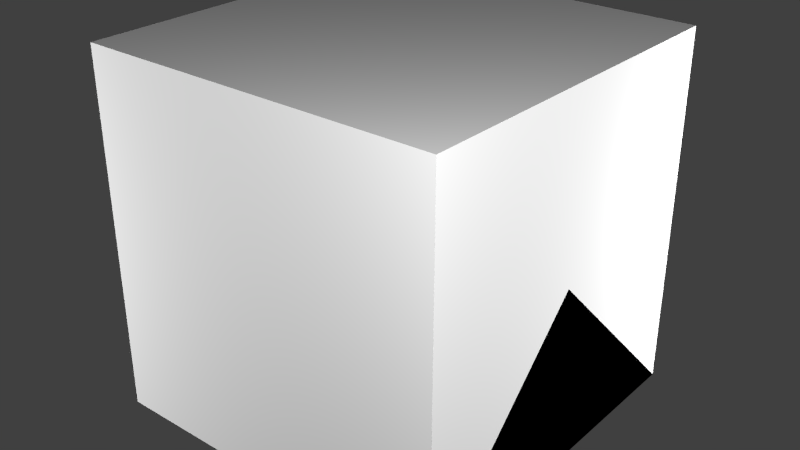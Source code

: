 # Source: ProximitySensor.blend  (saved by Blender 2.67.0; exported with 4.5.12 LTS)
import bpy
from mathutils import Matrix  # noqa: F401  (used for matrix-valued properties, if any)

bpy.ops.wm.read_factory_settings(use_empty=True)
scene = bpy.context.scene
scene.name = 'Scene'

# ---- collections
col_collection_1 = bpy.data.collections.new('Collection 1'); scene.collection.children.link(col_collection_1)

# ---- materials (node trees are filled in below, after node groups)
mat_material = bpy.data.materials.new('Material')
mat_material.alpha_threshold = 0.0
mat_material.use_transparent_shadow = False
mat_material.roughness = 0.5
mat_material.line_color = (0.0, 0.0, 0.0, 1.0)

# ---- material node trees

# ---- world
world_world = bpy.data.worlds.new('World'); scene.world = world_world
world_world.color = (0.05088, 0.05088, 0.05088)
world_world.use_sun_shadow = False
world_world.sun_shadow_jitter_overblur = 0.0
world_world.cycles.sampling_method = 'MANUAL'
world_world.cycles.sample_map_resolution = 256

# ---- lights
light_point3 = bpy.data.lights.new('Point3', 'POINT')
light_point3.transmission_factor = 0.0
light_point3.energy = 100.0
light_point3.shadow_buffer_clip_start = 0.5
light_point3.shadow_soft_size = 0.1
light_point3.shadow_maximum_resolution = 0.006
light_point3.use_absolute_resolution = True
light_point3.cycles.use_multiple_importance_sampling = False
light_point2 = bpy.data.lights.new('Point2', 'POINT')
light_point2.transmission_factor = 0.0
light_point2.energy = 100.0
light_point2.shadow_buffer_clip_start = 0.5
light_point2.shadow_soft_size = 0.1
light_point2.shadow_maximum_resolution = 0.006
light_point2.use_absolute_resolution = True
light_point2.cycles.use_multiple_importance_sampling = False
light_point1 = bpy.data.lights.new('Point1', 'POINT')
light_point1.transmission_factor = 0.0
light_point1.energy = 100.0
light_point1.shadow_buffer_clip_start = 0.5
light_point1.shadow_soft_size = 0.1
light_point1.shadow_maximum_resolution = 0.006
light_point1.use_absolute_resolution = True
light_point1.cycles.use_multiple_importance_sampling = False
light_point0 = bpy.data.lights.new('Point0', 'POINT')
light_point0.transmission_factor = 0.0
light_point0.energy = 100.0
light_point0.shadow_buffer_clip_start = 0.5
light_point0.shadow_soft_size = 0.1
light_point0.shadow_maximum_resolution = 0.006
light_point0.use_absolute_resolution = True
light_point0.cycles.use_multiple_importance_sampling = False

# ---- meshes
me_halomask = bpy.data.meshes.new('HaloMask')
me_halomask.from_pydata([(2.391e-09, 0.2025, 0.0625), (-0.1432, 0.1432, 0.0625), (-0.2025, -1.38e-08, 0.0625), (-0.1432, -0.1432, 0.0625), (2.626e-08, -0.2025, 0.0625), (0.1432, -0.1432, 0.0625), (0.2025, 3.638e-09, 0.0625), (0.1432, 0.1432, 0.0625), (-0.07159, -0.07159, 0.125), (-0.1012, -7.831e-09, 0.125), (-0.07159, 0.07159, 0.125), (5.852e-09, 0.1012, 0.125), (1.779e-08, -0.1012, 0.125), (0.07159, -0.07159, 0.125), (0.1012, 8.874e-10, 0.125), (0.07159, 0.07159, 0.125)], [], [(0, 1, 10, 11), (5, 6, 14, 13), (3, 4, 12, 8), (7, 0, 11, 15), (2, 3, 8, 9), (4, 5, 13, 12), (6, 7, 15, 14), (1, 2, 9, 10), (15, 11, 10, 9, 8, 12, 13, 14)])
_uv = me_halomask.uv_layers.new(name='UVMap')
_uv.uv.foreach_set('vector', [1.0, 0.5, 1.0, 1.0, 0.75, 1.0, 0.75, 0.625, 1.0, 0.5, 1.0, 1.0, 0.75, 1.0, 0.75, 0.625, 1.0, 0.5, 1.0, 1.0, 0.75, 1.0, 0.75, 0.625, 1.0, 0.5, 1.0, 1.0, 0.75, 1.0, 0.75, 0.625, 1.0, 0.5, 1.0, 1.0, 0.75, 1.0, 0.75, 0.625, 1.0, 0.5, 1.0, 1.0, 0.75, 1.0, 0.75, 0.625, 1.0, 0.5, 1.0, 1.0, 0.75, 1.0, 0.75, 0.625, 1.0, 0.5, 1.0, 1.0, 0.75, 1.0, 0.75, 0.625, 0.75, 0.875, 0.6875, 1.0, 0.5625, 1.0, 0.5, 0.875, 0.5, 0.625, 0.5625, 0.5, 0.6875, 0.5, 0.75, 0.625])
me_halomask.use_remesh_preserve_volume = False
me_halomask.use_remesh_preserve_attributes = False
me_halomask.use_mirror_vertex_groups = False
me_halomask.update()
me_detector = bpy.data.meshes.new('Detector')
me_detector.from_pydata([(2.391e-09, 0.2025, 0.0), (-0.1432, 0.1432, 0.0), (-0.2025, -1.38e-08, 0.0), (-0.1432, -0.1432, 0.0), (2.626e-08, -0.2025, 0.0), (0.1432, -0.1432, 0.0), (0.2025, 3.638e-09, 0.0), (0.1432, 0.1432, 0.0), (2.391e-09, 0.2025, 0.0625), (-0.1432, 0.1432, 0.0625), (-0.2025, -1.38e-08, 0.0625), (-0.1432, -0.1432, 0.0625), (2.626e-08, -0.2025, 0.0625), (0.1432, -0.1432, 0.0625), (0.2025, 3.638e-09, 0.0625), (0.1432, 0.1432, 0.0625), (-0.07159, -0.07159, 0.125), (-0.1012, -7.831e-09, 0.125), (-0.07159, 0.07159, 0.125), (5.852e-09, 0.1012, 0.125), (1.779e-08, -0.1012, 0.125), (0.07159, -0.07159, 0.125), (0.1012, 8.874e-10, 0.125), (0.07159, 0.07159, 0.125)], [], [(6, 7, 15, 14), (1, 2, 10, 9), (3, 4, 12, 11), (5, 6, 14, 13), (0, 1, 9, 8), (7, 0, 8, 15), (2, 3, 11, 10), (4, 5, 13, 12), (2, 1, 0, 7, 6, 5, 4, 3), (8, 9, 18, 19), (13, 14, 22, 21), (11, 12, 20, 16), (15, 8, 19, 23), (10, 11, 16, 17), (12, 13, 21, 20), (14, 15, 23, 22), (9, 10, 17, 18), (23, 19, 18, 17, 16, 20, 21, 22)])
_uv = me_detector.uv_layers.new(name='UVMap')
_uv.uv.foreach_set('vector', [0.25, 0.25, 0.0, 0.25, 0.0, 0.5, 0.25, 0.5, 0.0, 0.25, 0.25, 0.25, 0.25, 0.5, 0.0, 0.5, 0.25, 0.25, 0.0, 0.25, 0.0, 0.5, 0.25, 0.5, 0.25, 0.25, 0.0, 0.25, 0.0, 0.5, 0.25, 0.5, 0.0, 0.25, 0.25, 0.25, 0.25, 0.5, 0.0, 0.5, 0.0, 0.25, 0.25, 0.25, 0.25, 0.5, 0.0, 0.5, 0.0, 0.25, 0.25, 0.25, 0.25, 0.5, 0.0, 0.5, 0.25, 0.25, 0.0, 0.25, 0.0, 0.5, 0.25, 0.5, 0.0, 0.375, 0.0625, 0.375, 0.125, 0.375, 0.1875, 0.375, 0.1875, 0.25, 0.125, 0.25, 0.0625, 0.25, 0.0, 0.25, 0.5, 0.5, 0.5, 1.0, 0.25, 1.0, 0.25, 0.625, 0.5, 0.5, 0.5, 1.0, 0.25, 1.0, 0.25, 0.625, 0.5, 0.5, 0.5, 1.0, 0.25, 1.0, 0.25, 0.625, 0.5, 0.5, 0.5, 1.0, 0.25, 1.0, 0.25, 0.625, 0.5, 0.5, 0.5, 1.0, 0.25, 1.0, 0.25, 0.625, 0.5, 0.5, 0.5, 1.0, 0.25, 1.0, 0.25, 0.625, 0.5, 0.5, 0.5, 1.0, 0.25, 1.0, 0.25, 0.625, 0.5, 0.5, 0.5, 1.0, 0.25, 1.0, 0.25, 0.625, 0.25, 0.875, 0.1875, 1.0, 0.0625, 1.0, 0.0, 0.875, 0.0, 0.625, 0.0625, 0.5, 0.1875, 0.5, 0.25, 0.625])
me_detector.use_remesh_preserve_volume = False
me_detector.use_remesh_preserve_attributes = False
me_detector.use_mirror_vertex_groups = False
me_detector.update()
me_cube_002 = bpy.data.meshes.new('Cube.002')
me_cube_002.from_pydata([(0.5, 0.5, 0.0), (0.5, -0.5, 0.0), (-0.5, -0.5, 0.0), (-0.5, 0.5, 0.0), (0.5, -3.129e-07, 0.5), (-0.5, 7.451e-08, 0.5)], [], [(0, 1, 2, 3), (1, 4, 5, 2), (0, 4, 1), (2, 5, 3), (4, 0, 3, 5)])
me_cube_002.materials.append(mat_material)
me_cube_002.use_remesh_preserve_volume = False
me_cube_002.use_remesh_preserve_attributes = False
me_cube_002.use_mirror_vertex_groups = False
me_cube_002.update()
me_cube_001 = bpy.data.meshes.new('Cube.001')
me_cube_001.from_pydata([(0.5, 0.5, 0.0), (0.5, -0.5, 0.0), (-0.5, -0.5, 0.0), (-0.5, 0.5, 0.0), (-8.196e-08, -1.192e-07, 0.5)], [], [(0, 1, 2, 3), (0, 4, 1), (1, 4, 2), (2, 4, 3), (4, 0, 3)])
me_cube_001.materials.append(mat_material)
me_cube_001.use_remesh_preserve_volume = False
me_cube_001.use_remesh_preserve_attributes = False
me_cube_001.use_mirror_vertex_groups = False
me_cube_001.update()
me_cube = bpy.data.meshes.new('Cube')
me_cube.from_pydata([(0.5, 0.5, 0.0), (0.5, -0.5, 0.0), (-0.5, -0.5, 0.0), (-0.5, 0.5, 0.0), (0.5, 0.5, 1.0), (0.5, -0.5, 1.0), (-0.5, -0.5, 1.0), (-0.5, 0.5, 1.0)], [], [(0, 1, 2, 3), (4, 7, 6, 5), (0, 4, 5, 1), (1, 5, 6, 2), (2, 6, 7, 3), (4, 0, 3, 7)])
me_cube.materials.append(mat_material)
me_cube.use_remesh_preserve_volume = False
me_cube.use_remesh_preserve_attributes = False
me_cube.use_mirror_vertex_groups = False
me_cube.update()

# ---- objects
ob_halomask = bpy.data.objects.new('HaloMask', me_halomask)
ob_detector = bpy.data.objects.new('Detector', me_detector)
ob_point3 = bpy.data.objects.new('Point3', light_point3)
ob_point2 = bpy.data.objects.new('Point2', light_point2)
ob_point1 = bpy.data.objects.new('Point1', light_point1)
ob_point0 = bpy.data.objects.new('Point0', light_point0)
ob_minecraft_2_edge_connectivity = bpy.data.objects.new('Minecraft 2 Edge Connectivity', me_cube_002)
ob_minecraft_4_edge_connectivity = bpy.data.objects.new('Minecraft 4 Edge Connectivity', me_cube_001)
ob_minecraft_block = bpy.data.objects.new('Minecraft Block', me_cube)

# ---- transforms, parenting, visibility, modifiers, constraints
ob_halomask.location = (0.0, 0.0, 0.003906)
ob_halomask.rotation_euler = (0.0, -0.0, -0.3927)
ob_halomask.lineart.crease_threshold = 0.0
ob_detector.location = (0.0, 0.0, 0.0)
ob_detector.rotation_euler = (0.0, -0.0, -0.3927)
ob_detector.lineart.crease_threshold = 0.0
ob_point3.location = (-1.642, -1.35, 0.5249)
ob_point3.hide_select = True
ob_point3.lineart.crease_threshold = 0.0
ob_point2.location = (1.358, 1.15, 0.5249)
ob_point2.hide_select = True
ob_point2.lineart.crease_threshold = 0.0
ob_point1.location = (-1.642, 1.15, -0.7251)
ob_point1.hide_select = True
ob_point1.lineart.crease_threshold = 0.0
ob_point0.location = (1.354, -1.362, 1.556)
ob_point0.hide_select = True
ob_point0.lineart.crease_threshold = 0.0
ob_minecraft_2_edge_connectivity.location = (0.0, 0.0, 0.0)
ob_minecraft_2_edge_connectivity.lock_location = (True, True, True)
ob_minecraft_2_edge_connectivity.lock_rotation = (True, True, True)
ob_minecraft_2_edge_connectivity.lock_rotations_4d = False
ob_minecraft_2_edge_connectivity.lock_scale = (True, True, True)
ob_minecraft_2_edge_connectivity.empty_display_type = 'ARROWS'
ob_minecraft_2_edge_connectivity.hide_select = True
ob_minecraft_2_edge_connectivity.display_type = 'WIRE'
ob_minecraft_2_edge_connectivity.lineart.crease_threshold = 0.0
ob_minecraft_4_edge_connectivity.location = (0.0, 0.0, 0.0)
ob_minecraft_4_edge_connectivity.lock_location = (True, True, True)
ob_minecraft_4_edge_connectivity.lock_rotation = (True, True, True)
ob_minecraft_4_edge_connectivity.lock_rotations_4d = False
ob_minecraft_4_edge_connectivity.lock_scale = (True, True, True)
ob_minecraft_4_edge_connectivity.empty_display_type = 'ARROWS'
ob_minecraft_4_edge_connectivity.hide_select = True
ob_minecraft_4_edge_connectivity.display_type = 'WIRE'
ob_minecraft_4_edge_connectivity.lineart.crease_threshold = 0.0
ob_minecraft_block.location = (0.0, 0.0, 0.0)
ob_minecraft_block.lock_location = (True, True, True)
ob_minecraft_block.lock_rotation = (True, True, True)
ob_minecraft_block.lock_rotations_4d = False
ob_minecraft_block.lock_scale = (True, True, True)
ob_minecraft_block.empty_display_type = 'ARROWS'
ob_minecraft_block.hide_select = True
ob_minecraft_block.display_type = 'WIRE'
ob_minecraft_block.lineart.crease_threshold = 0.0

# ---- collection membership
col_collection_1.objects.link(ob_halomask)
col_collection_1.objects.link(ob_detector)
col_collection_1.objects.link(ob_point3)
col_collection_1.objects.link(ob_point2)
col_collection_1.objects.link(ob_point1)
col_collection_1.objects.link(ob_point0)
col_collection_1.objects.link(ob_minecraft_2_edge_connectivity)
col_collection_1.objects.link(ob_minecraft_4_edge_connectivity)
col_collection_1.objects.link(ob_minecraft_block)

# ---- scene / render settings (as saved in the file)
scene.frame_start = 1; scene.frame_end = 250; scene.frame_set(1)
scene.render.engine = 'BLENDER_EEVEE_NEXT'
scene.render.image_settings.color_mode = 'RGB'
scene.render.image_settings.compression = 90
scene.render.resolution_percentage = 50
scene.render.dither_intensity = 0.0
scene.render.bake_margin = 2
scene.cycles.use_denoising = False
scene.cycles.samples = 10
scene.cycles.sampling_pattern = 'TABULATED_SOBOL'
scene.cycles.light_sampling_threshold = 0.0
scene.cycles.use_adaptive_sampling = False
scene.cycles.use_light_tree = False
scene.cycles.blur_glossy = 0.0
scene.cycles.volume_bounces = 1
scene.cycles.pixel_filter_type = 'GAUSSIAN'
scene.cycles.sample_clamp_indirect = 0.0
scene.view_settings.view_transform = 'Standard'
bpy.context.view_layer.update()

# ---- added for rendering (the .blend has no active camera): camera
cam_auto = bpy.data.cameras.new('AutoCamera')
cam_auto.lens = 50.0
cam_auto.sensor_width = 36.0
cam_auto.clip_end = 1000.0
ob_auto_camera = bpy.data.objects.new('AutoCamera', cam_auto)
scene.collection.objects.link(ob_auto_camera)
ob_auto_camera.location = (1.60254, -1.92304, 1.78203)
ob_auto_camera.rotation_euler = (1.09748, -7.21219e-08, 0.694738)
scene.camera = ob_auto_camera
bpy.context.view_layer.update()
